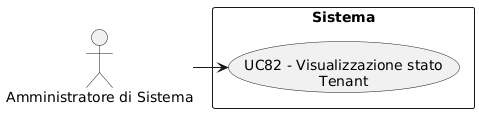

The diagram above was rendered by PlantUML. Its source (embedded in the PNG):
@startuml
skinparam wrapWidth 200
skinparam MaxMessageSize 150
top to bottom direction
skinparam packageStyle rectangle

actor "Amministratore di Sistema" as CA_sys_adm

rectangle "Sistema" {
    usecase "UC82 - Visualizzazione stato Tenant" as visualizzazione_stato_tenant
}

CA_sys_adm -right-> visualizzazione_stato_tenant
@enduml